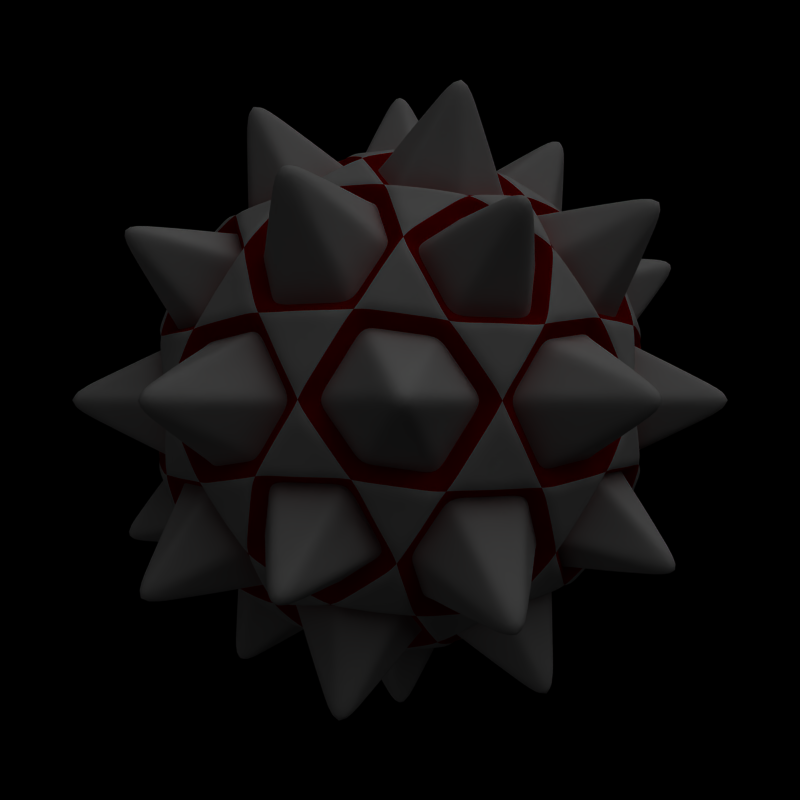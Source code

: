 # Source: Enemy3.blend  (saved by Blender 2.49.2; exported with 4.5.12 LTS)
import bpy
from mathutils import Matrix  # noqa: F401  (used for matrix-valued properties, if any)

bpy.ops.wm.read_factory_settings(use_empty=True)
scene = bpy.context.scene
scene.name = 'Scene'

# ---- collections
col_collection_1 = bpy.data.collections.new('Collection 1'); scene.collection.children.link(col_collection_1)
col_collection_2 = bpy.data.collections.new('Collection 2'); scene.collection.children.link(col_collection_2)

# ---- materials (node trees are filled in below, after node groups)
mat_material_002 = bpy.data.materials.new('Material.002')
mat_material_002.alpha_threshold = 0.0
mat_material_002.diffuse_color = (0.5562, 0.0, 0.0, 1.0)
mat_material_002.roughness = 0.5
mat_material_002.line_color = (0.0, 0.0, 0.0, 1.0)
mat_material = bpy.data.materials.new('Material')
mat_material.alpha_threshold = 0.0
mat_material.roughness = 0.5
mat_material.line_color = (0.0, 0.0, 0.0, 1.0)
mat_material_001 = bpy.data.materials.new('Material.001')
mat_material_001.alpha_threshold = 0.0
mat_material_001.roughness = 0.5
mat_material_001.line_color = (0.0, 0.0, 0.0, 1.0)

# ---- material node trees

# ---- world
world_world = bpy.data.worlds.new('World'); scene.world = world_world
world_world.color = (0.0, 0.0, 0.0)
world_world.use_sun_shadow = False
world_world.sun_shadow_jitter_overblur = 0.0
world_world.cycles.sampling_method = 'MANUAL'
world_world.cycles.sample_map_resolution = 256

# ---- cameras
cam_camera = bpy.data.cameras.new('Camera')
cam_camera.passepartout_alpha = 0.2
cam_camera.clip_end = 100.0
cam_camera.lens = 35.0
cam_camera.ortho_scale = 7.314
cam_camera.show_passepartout = False
cam_camera.show_safe_areas = True
cam_camera.dof.focus_distance = 0.0
cam_camera.dof.aperture_fstop = 128.0

# ---- lights
light_lamp_001 = bpy.data.lights.new('Lamp.001', 'SUN')
light_lamp_001.transmission_factor = 0.0
light_lamp_001.angle = 1.571
light_lamp_001.energy = 0.2
light_lamp_001.shadow_buffer_clip_start = 0.5
light_lamp_001.shadow_soft_size = 1.0
light_lamp_001.shadow_cascade_max_distance = 1000.0
light_lamp_001.cycles.use_multiple_importance_sampling = False
light_lamp = bpy.data.lights.new('Lamp', 'SUN')
light_lamp.transmission_factor = 0.0
light_lamp.angle = 1.571
light_lamp.energy = 0.2
light_lamp.shadow_buffer_clip_start = 0.5
light_lamp.shadow_soft_size = 1.0
light_lamp.shadow_cascade_max_distance = 1000.0
light_lamp.cycles.use_multiple_importance_sampling = False
light_spot = bpy.data.lights.new('Spot', 'SUN')
light_spot.transmission_factor = 0.0
light_spot.cutoff_distance = 30.0
light_spot.angle = 1.571
light_spot.energy = 1.0
light_spot.shadow_buffer_clip_start = 1.001
light_spot.shadow_soft_size = 1.0
light_spot.shadow_cascade_max_distance = 1000.0
light_spot.cycles.use_multiple_importance_sampling = False

# ---- meshes
me_sphere_001 = bpy.data.meshes.new('Sphere.001')
me_sphere_001.from_pydata([(5.896e-11, 2.845e-08, -1.26), (0.9117, -0.6624, -0.5635), (-0.3482, -1.072, -0.5635), (-1.127, 2.845e-08, -0.5635), (-0.3482, 1.072, -0.5635), (0.9117, 0.6624, -0.5635), (0.3482, -1.072, 0.5635), (-0.9117, -0.6624, 0.5635), (-0.9117, 0.6624, 0.5635), (0.3482, 1.072, 0.5635), (1.127, 2.845e-08, 0.5635), (5.896e-11, 2.845e-08, 1.26), (0.5359, -0.3894, -1.072), (-0.2047, -0.63, -1.072), (0.3312, -1.019, -0.6624), (0.5359, 0.3894, -1.072), (1.072, 2.845e-08, -0.6624), (-0.6624, 2.845e-08, -1.072), (-0.8671, -0.63, -0.6624), (-0.2047, 0.63, -1.072), (-0.8671, 0.63, -0.6624), (0.3312, 1.019, -0.6624), (1.198, 0.3894, 5.24e-09), (1.198, -0.3894, 5.24e-09), (0.7406, -1.019, 5.24e-09), (-1.712e-09, -1.26, 5.24e-09), (-0.7406, -1.019, 5.24e-09), (-1.198, -0.3894, 5.24e-09), (-1.198, 0.3894, 5.24e-09), (-0.7406, 1.019, 5.24e-09), (1.829e-09, 1.26, 5.24e-09), (0.7406, 1.019, 5.24e-09), (0.8671, -0.63, 0.6624), (-0.3312, -1.019, 0.6624), (-1.072, 2.845e-08, 0.6624), (-0.3312, 1.019, 0.6624), (0.8671, 0.63, 0.6624), (0.6624, 2.845e-08, 1.072), (0.2047, -0.63, 1.072), (-0.5359, -0.3894, 1.072), (-0.5359, 0.3894, 1.072), (0.2047, 0.63, 1.072), (0.1914, -0.1391, -0.8328), (0.517, -0.3756, -0.584), (-0.07311, -0.225, -0.8328), (-0.1975, -0.6078, -0.584), (0.4439, -0.6006, -0.4378), (-0.006082, -0.7468, -0.4378), (0.1914, 0.1391, -0.8328), (0.517, 0.3756, -0.584), (0.7084, -0.2366, -0.4378), (0.7084, 0.2366, -0.4378), (-0.2366, 2.845e-08, -0.8328), (-0.6391, 2.845e-08, -0.584), (-0.4341, -0.6078, -0.4378), (-0.7122, -0.225, -0.4378), (-0.07311, 0.225, -0.8328), (-0.1975, 0.6078, -0.584), (-0.7122, 0.225, -0.4378), (-0.4341, 0.6078, -0.4378), (0.4439, 0.6006, -0.4378), (-0.006082, 0.7468, -0.4378), (0.7536, 0.3756, -0.2012), (0.8305, 0.1391, 0.2012), (0.7536, -0.3756, -0.2012), (0.8305, -0.1391, 0.2012), (0.5901, -0.6006, -0.2012), (0.3889, -0.7468, 0.2012), (-0.1244, -0.8328, -0.2012), (0.1244, -0.8328, 0.2012), (-0.3889, -0.7468, -0.2012), (-0.5901, -0.6006, 0.2012), (-0.8305, -0.1391, -0.2012), (-0.7536, -0.3756, 0.2012), (-0.8305, 0.1391, -0.2012), (-0.7536, 0.3756, 0.2012), (-0.3889, 0.7468, -0.2012), (-0.5901, 0.6006, 0.2012), (0.1244, 0.8328, 0.2012), (-0.1244, 0.8328, -0.2012), (0.3889, 0.7468, 0.2012), (0.5901, 0.6006, -0.2012), (0.4341, -0.6078, 0.4378), (0.7122, -0.225, 0.4378), (-0.4439, -0.6006, 0.4378), (0.006082, -0.7468, 0.4378), (-0.7084, 0.2366, 0.4378), (-0.7084, -0.2366, 0.4378), (0.006082, 0.7468, 0.4378), (-0.4439, 0.6006, 0.4378), (0.4341, 0.6078, 0.4378), (0.7122, 0.225, 0.4378), (0.2366, 2.845e-08, 0.8328), (0.6391, 2.845e-08, 0.584), (0.07311, -0.225, 0.8328), (0.1975, -0.6078, 0.584), (-0.1914, -0.1391, 0.8328), (-0.517, -0.3756, 0.584), (-0.517, 0.3756, 0.584), (-0.1914, 0.1391, 0.8328), (0.1975, 0.6078, 0.584), (0.07311, 0.225, 0.8328), (0.3097, -0.5031, -0.6194), (0.1183, -0.3641, -0.7656), (0.04519, -0.5891, -0.6194), (0.5742, -0.1391, -0.6194), (0.3828, 2.845e-08, -0.7656), (0.5742, 0.1391, -0.6194), (-0.3828, -0.45, -0.6194), (-0.3097, -0.225, -0.7656), (-0.5463, -0.225, -0.6194), (-0.5463, 0.225, -0.6194), (-0.3097, 0.225, -0.7656), (-0.3828, 0.45, -0.6194), (0.04519, 0.5891, -0.6194), (0.1183, 0.3641, -0.7656), (0.3097, 0.5031, -0.6194), (0.8108, -0.1391, -0.2366), (0.8108, 0.1391, -0.2366), (0.856, 2.845e-08, 5.24e-09), (0.1183, -0.8141, -0.2366), (0.3828, -0.7281, -0.2366), (0.2645, -0.8141, 5.24e-09), (-0.7377, -0.3641, -0.2366), (-0.5742, -0.5891, -0.2366), (-0.6925, -0.5031, 5.24e-09), (-0.5742, 0.5891, -0.2366), (-0.7377, 0.3641, -0.2366), (-0.6925, 0.5031, 5.24e-09), (0.3828, 0.7281, -0.2366), (0.1183, 0.8141, -0.2366), (0.2645, 0.8141, 5.24e-09), (0.7377, -0.3641, 0.2366), (0.6925, -0.5031, 5.24e-09), (0.5742, -0.5891, 0.2366), (-0.1183, -0.8141, 0.2366), (-0.2645, -0.8141, 5.24e-09), (-0.3828, -0.7281, 0.2366), (-0.8108, -0.1391, 0.2366), (-0.856, 2.845e-08, 5.24e-09), (-0.8108, 0.1391, 0.2366), (-0.3828, 0.7281, 0.2366), (-0.2645, 0.8141, 5.24e-09), (-0.1183, 0.8141, 0.2366), (0.5742, 0.5891, 0.2366), (0.6925, 0.5031, 5.24e-09), (0.7377, 0.3641, 0.2366), (0.3828, -0.45, 0.6194), (0.5463, -0.225, 0.6194), (0.3097, -0.225, 0.7656), (-0.3097, -0.5031, 0.6194), (-0.04519, -0.5891, 0.6194), (-0.1183, -0.3641, 0.7656), (-0.5742, 0.1391, 0.6194), (-0.5742, -0.1391, 0.6194), (-0.3828, 2.845e-08, 0.7656), (-0.04519, 0.5891, 0.6194), (-0.3097, 0.5031, 0.6194), (-0.1183, 0.3641, 0.7656), (0.5463, 0.225, 0.6194), (0.3828, 0.45, 0.6194), (0.3097, 0.225, 0.7656), (0.0, 0.0, -0.7), (0.5065, -0.368, -0.3131), (-0.1935, -0.5954, -0.3131), (-0.6261, 0.0, -0.3131), (-0.1935, 0.5954, -0.3131), (0.5065, 0.368, -0.3131), (0.1935, -0.5954, 0.3131), (-0.5065, -0.368, 0.3131), (-0.5065, 0.368, 0.3131), (0.1935, 0.5954, 0.3131), (0.6261, 0.0, 0.3131), (0.0, 0.0, 0.7), (0.2977, -0.2163, -0.5955), (-0.1137, -0.35, -0.5955), (0.184, -0.5663, -0.368), (0.2977, 0.2163, -0.5955), (0.5955, 0.0, -0.368), (-0.368, 0.0, -0.5955), (-0.4817, -0.35, -0.368), (-0.1137, 0.35, -0.5955), (-0.4817, 0.35, -0.368), (0.184, 0.5663, -0.368), (0.6657, 0.2163, 0.0), (0.6657, -0.2163, 0.0), (0.4114, -0.5663, 0.0), (0.0, -0.7, 0.0), (-0.4114, -0.5663, 0.0), (-0.6657, -0.2163, 0.0), (-0.6657, 0.2163, 0.0), (-0.4114, 0.5663, 0.0), (0.0, 0.7, 0.0), (0.4114, 0.5663, 0.0), (0.4817, -0.35, 0.368), (-0.184, -0.5663, 0.368), (-0.5955, 0.0, 0.368), (-0.184, 0.5663, 0.368), (0.4817, 0.35, 0.368), (0.368, 0.0, 0.5955), (0.1137, -0.35, 0.5955), (-0.2977, -0.2163, 0.5955), (-0.2977, 0.2163, 0.5955), (0.1137, 0.35, 0.5955), (0.2127, -0.1545, -0.9253), (0.5745, -0.4174, -0.6489), (-0.08123, -0.25, -0.9253), (-0.2194, -0.6753, -0.6489), (0.4932, -0.6674, -0.4865), (-0.006758, -0.8298, -0.4865), (0.2127, 0.1545, -0.9253), (0.5745, 0.4174, -0.6489), (0.7871, -0.2629, -0.4865), (0.7871, 0.2629, -0.4865), (-0.2629, 0.0, -0.9253), (-0.7101, 0.0, -0.6489), (-0.4823, -0.6753, -0.4865), (-0.7913, -0.25, -0.4865), (-0.08123, 0.25, -0.9253), (-0.2194, 0.6753, -0.6489), (-0.7913, 0.25, -0.4865), (-0.4823, 0.6753, -0.4865), (0.4932, 0.6674, -0.4865), (-0.006758, 0.8298, -0.4865), (0.8373, 0.4174, -0.2236), (0.9227, 0.1545, 0.2236), (0.8373, -0.4174, -0.2236), (0.9227, -0.1545, 0.2236), (0.6557, -0.6674, -0.2236), (0.4321, -0.8298, 0.2236), (-0.1382, -0.9253, -0.2236), (0.1382, -0.9253, 0.2236), (-0.4321, -0.8298, -0.2236), (-0.6557, -0.6674, 0.2236), (-0.9227, -0.1545, -0.2236), (-0.8373, -0.4174, 0.2236), (-0.9227, 0.1545, -0.2236), (-0.8373, 0.4174, 0.2236), (-0.4321, 0.8298, -0.2236), (-0.6557, 0.6674, 0.2236), (0.1382, 0.9253, 0.2236), (-0.1382, 0.9253, -0.2236), (0.4321, 0.8298, 0.2236), (0.6557, 0.6674, -0.2236), (0.4823, -0.6753, 0.4865), (0.7913, -0.25, 0.4865), (-0.4932, -0.6674, 0.4865), (0.006758, -0.8298, 0.4865), (-0.7871, 0.2629, 0.4865), (-0.7871, -0.2629, 0.4865), (0.006758, 0.8298, 0.4865), (-0.4932, 0.6674, 0.4865), (0.4823, 0.6753, 0.4865), (0.7913, 0.25, 0.4865), (0.2629, 0.0, 0.9253), (0.7101, 0.0, 0.6489), (0.08123, -0.25, 0.9253), (0.2194, -0.6753, 0.6489), (-0.2127, -0.1545, 0.9253), (-0.5745, -0.4174, 0.6489), (-0.5745, 0.4174, 0.6489), (-0.2127, 0.1545, 0.9253), (0.2194, 0.6753, 0.6489), (0.08123, 0.25, 0.9253), (0.3441, -0.559, -0.6882), (0.1314, -0.4045, -0.8507), (0.05021, -0.6545, -0.6882), (0.638, -0.1545, -0.6882), (0.4253, 0.0, -0.8507), (0.638, 0.1545, -0.6882), (-0.4253, -0.5, -0.6882), (-0.3441, -0.25, -0.8507), (-0.607, -0.25, -0.6882), (-0.607, 0.25, -0.6882), (-0.3441, 0.25, -0.8507), (-0.4253, 0.5, -0.6882), (0.05021, 0.6545, -0.6882), (0.1314, 0.4045, -0.8507), (0.3441, 0.559, -0.6882), (0.9009, -0.1545, -0.2629), (0.9009, 0.1545, -0.2629), (0.9511, 0.0, 0.0), (0.1314, -0.9045, -0.2629), (0.4253, -0.809, -0.2629), (0.2939, -0.9045, 0.0), (-0.8196, -0.4045, -0.2629), (-0.638, -0.6545, -0.2629), (-0.7694, -0.559, 0.0), (-0.638, 0.6545, -0.2629), (-0.8196, 0.4045, -0.2629), (-0.7694, 0.559, 0.0), (0.4253, 0.809, -0.2629), (0.1314, 0.9045, -0.2629), (0.2939, 0.9045, 0.0), (0.8196, -0.4045, 0.2629), (0.7694, -0.559, 0.0), (0.638, -0.6545, 0.2629), (-0.1314, -0.9045, 0.2629), (-0.2939, -0.9045, 0.0), (-0.4253, -0.809, 0.2629), (-0.9009, -0.1545, 0.2629), (-0.9511, 0.0, 0.0), (-0.9009, 0.1545, 0.2629), (-0.4253, 0.809, 0.2629), (-0.2939, 0.9045, 0.0), (-0.1314, 0.9045, 0.2629), (0.638, 0.6545, 0.2629), (0.7694, 0.559, 0.0), (0.8196, 0.4045, 0.2629), (0.4253, -0.5, 0.6882), (0.607, -0.25, 0.6882), (0.3441, -0.25, 0.8507), (-0.3441, -0.559, 0.6882), (-0.05021, -0.6545, 0.6882), (-0.1314, -0.4045, 0.8507), (-0.638, 0.1545, 0.6882), (-0.638, -0.1545, 0.6882), (-0.4253, 0.0, 0.8507), (-0.05021, 0.6545, 0.6882), (-0.3441, 0.559, 0.6882), (-0.1314, 0.4045, 0.8507), (0.607, 0.25, 0.6882), (0.4253, 0.5, 0.6882), (0.3441, 0.25, 0.8507)], [], [(46, 14, 102), (102, 43, 46), (1, 46, 43), (43, 102, 12), (103, 12, 102), (102, 104, 103), (13, 103, 104), (104, 102, 14), (47, 2, 45), (45, 104, 47), (14, 47, 104), (104, 45, 13), (103, 13, 44), (44, 42, 103), (12, 103, 42), (44, 0, 42), (105, 16, 50), (50, 43, 105), (12, 105, 43), (43, 50, 1), (105, 12, 106), (106, 107, 105), (16, 105, 107), (107, 106, 15), (49, 5, 51), (51, 107, 49), (15, 49, 107), (107, 51, 16), (106, 12, 42), (42, 48, 106), (15, 106, 48), (42, 0, 48), (54, 18, 108), (108, 45, 54), (2, 54, 45), (45, 108, 13), (109, 13, 108), (108, 110, 109), (17, 109, 110), (110, 108, 18), (55, 3, 53), (53, 110, 55), (18, 55, 110), (110, 53, 17), (109, 17, 52), (52, 44, 109), (13, 109, 44), (52, 0, 44), (58, 20, 111), (111, 53, 58), (3, 58, 53), (53, 111, 17), (112, 17, 111), (111, 113, 112), (19, 112, 113), (113, 111, 20), (59, 4, 57), (57, 113, 59), (20, 59, 113), (113, 57, 19), (112, 19, 56), (56, 52, 112), (17, 112, 52), (56, 0, 52), (61, 21, 114), (114, 57, 61), (4, 61, 57), (57, 114, 19), (115, 19, 114), (114, 116, 115), (15, 115, 116), (116, 114, 21), (60, 5, 49), (49, 116, 60), (21, 60, 116), (116, 49, 15), (115, 15, 48), (48, 56, 115), (19, 115, 56), (48, 0, 56), (117, 23, 64), (64, 50, 117), (16, 117, 50), (50, 64, 1), (117, 16, 118), (118, 119, 117), (23, 117, 119), (119, 118, 22), (63, 10, 65), (65, 119, 63), (22, 63, 119), (119, 65, 23), (62, 22, 118), (118, 51, 62), (5, 62, 51), (51, 118, 16), (120, 25, 68), (68, 47, 120), (14, 120, 47), (47, 68, 2), (120, 14, 121), (121, 122, 120), (25, 120, 122), (122, 121, 24), (67, 6, 69), (69, 122, 67), (24, 67, 122), (122, 69, 25), (66, 24, 121), (121, 46, 66), (1, 66, 46), (46, 121, 14), (123, 27, 72), (72, 55, 123), (18, 123, 55), (55, 72, 3), (123, 18, 124), (124, 125, 123), (27, 123, 125), (125, 124, 26), (71, 7, 73), (73, 125, 71), (26, 71, 125), (125, 73, 27), (70, 26, 124), (124, 54, 70), (2, 70, 54), (54, 124, 18), (126, 29, 76), (76, 59, 126), (20, 126, 59), (59, 76, 4), (126, 20, 127), (127, 128, 126), (29, 126, 128), (128, 127, 28), (75, 8, 77), (77, 128, 75), (28, 75, 128), (128, 77, 29), (74, 28, 127), (127, 58, 74), (3, 74, 58), (58, 127, 20), (129, 31, 81), (81, 60, 129), (21, 129, 60), (60, 81, 5), (129, 21, 130), (130, 131, 129), (31, 129, 131), (131, 130, 30), (78, 9, 80), (80, 131, 78), (30, 78, 131), (131, 80, 31), (79, 30, 130), (130, 61, 79), (4, 79, 61), (61, 130, 21), (83, 32, 132), (132, 65, 83), (10, 83, 65), (65, 132, 23), (133, 23, 132), (132, 134, 133), (24, 133, 134), (134, 132, 32), (82, 6, 67), (67, 134, 82), (32, 82, 134), (134, 67, 24), (133, 24, 66), (66, 64, 133), (23, 133, 64), (64, 66, 1), (85, 33, 135), (135, 69, 85), (6, 85, 69), (69, 135, 25), (136, 25, 135), (135, 137, 136), (26, 136, 137), (137, 135, 33), (84, 7, 71), (71, 137, 84), (33, 84, 137), (137, 71, 26), (136, 26, 70), (70, 68, 136), (25, 136, 68), (68, 70, 2), (87, 34, 138), (138, 73, 87), (7, 87, 73), (73, 138, 27), (139, 27, 138), (138, 140, 139), (28, 139, 140), (140, 138, 34), (86, 8, 75), (75, 140, 86), (34, 86, 140), (140, 75, 28), (139, 28, 74), (74, 72, 139), (27, 139, 72), (72, 74, 3), (89, 35, 141), (141, 77, 89), (8, 89, 77), (77, 141, 29), (142, 29, 141), (141, 143, 142), (30, 142, 143), (143, 141, 35), (88, 9, 78), (78, 143, 88), (35, 88, 143), (143, 78, 30), (142, 30, 79), (79, 76, 142), (29, 142, 76), (76, 79, 4), (90, 36, 144), (144, 80, 90), (9, 90, 80), (80, 144, 31), (145, 31, 144), (144, 146, 145), (22, 145, 146), (146, 144, 36), (91, 10, 63), (63, 146, 91), (36, 91, 146), (146, 63, 22), (145, 22, 62), (62, 81, 145), (31, 145, 81), (81, 62, 5), (147, 38, 95), (95, 82, 147), (32, 147, 82), (82, 95, 6), (147, 32, 148), (148, 149, 147), (38, 147, 149), (149, 148, 37), (92, 11, 94), (94, 149, 92), (37, 92, 149), (149, 94, 38), (93, 37, 148), (148, 83, 93), (10, 93, 83), (83, 148, 32), (150, 39, 97), (97, 84, 150), (33, 150, 84), (84, 97, 7), (150, 33, 151), (151, 152, 150), (39, 150, 152), (152, 151, 38), (94, 11, 96), (96, 152, 94), (38, 94, 152), (152, 96, 39), (95, 38, 151), (151, 85, 95), (6, 95, 85), (85, 151, 33), (153, 40, 98), (98, 86, 153), (34, 153, 86), (86, 98, 8), (153, 34, 154), (154, 155, 153), (40, 153, 155), (155, 154, 39), (96, 11, 99), (99, 155, 96), (39, 96, 155), (155, 99, 40), (97, 39, 154), (154, 87, 97), (7, 97, 87), (87, 154, 34), (156, 41, 100), (100, 88, 156), (35, 156, 88), (88, 100, 9), (156, 35, 157), (157, 158, 156), (41, 156, 158), (158, 157, 40), (99, 11, 101), (101, 158, 99), (40, 99, 158), (158, 101, 41), (98, 40, 157), (157, 89, 98), (8, 98, 89), (89, 157, 35), (159, 37, 93), (93, 91, 159), (36, 159, 91), (91, 93, 10), (159, 36, 160), (160, 161, 159), (37, 159, 161), (161, 160, 41), (101, 11, 92), (92, 161, 101), (41, 101, 161), (161, 92, 37), (100, 41, 160), (160, 90, 100), (9, 100, 90), (90, 160, 36), (208, 176, 264), (264, 205, 208), (163, 208, 205), (205, 264, 174), (265, 174, 264), (264, 266, 265), (175, 265, 266), (266, 264, 176), (209, 164, 207), (207, 266, 209), (176, 209, 266), (266, 207, 175), (265, 175, 206), (206, 204, 265), (174, 265, 204), (206, 162, 204), (267, 178, 212), (212, 205, 267), (174, 267, 205), (205, 212, 163), (267, 174, 268), (268, 269, 267), (178, 267, 269), (269, 268, 177), (211, 167, 213), (213, 269, 211), (177, 211, 269), (269, 213, 178), (268, 174, 204), (204, 210, 268), (177, 268, 210), (204, 162, 210), (216, 180, 270), (270, 207, 216), (164, 216, 207), (207, 270, 175), (271, 175, 270), (270, 272, 271), (179, 271, 272), (272, 270, 180), (217, 165, 215), (215, 272, 217), (180, 217, 272), (272, 215, 179), (271, 179, 214), (214, 206, 271), (175, 271, 206), (214, 162, 206), (220, 182, 273), (273, 215, 220), (165, 220, 215), (215, 273, 179), (274, 179, 273), (273, 275, 274), (181, 274, 275), (275, 273, 182), (221, 166, 219), (219, 275, 221), (182, 221, 275), (275, 219, 181), (274, 181, 218), (218, 214, 274), (179, 274, 214), (218, 162, 214), (223, 183, 276), (276, 219, 223), (166, 223, 219), (219, 276, 181), (277, 181, 276), (276, 278, 277), (177, 277, 278), (278, 276, 183), (222, 167, 211), (211, 278, 222), (183, 222, 278), (278, 211, 177), (277, 177, 210), (210, 218, 277), (181, 277, 218), (210, 162, 218), (279, 185, 226), (226, 212, 279), (178, 279, 212), (212, 226, 163), (279, 178, 280), (280, 281, 279), (185, 279, 281), (281, 280, 184), (225, 172, 227), (227, 281, 225), (184, 225, 281), (281, 227, 185), (224, 184, 280), (280, 213, 224), (167, 224, 213), (213, 280, 178), (282, 187, 230), (230, 209, 282), (176, 282, 209), (209, 230, 164), (282, 176, 283), (283, 284, 282), (187, 282, 284), (284, 283, 186), (229, 168, 231), (231, 284, 229), (186, 229, 284), (284, 231, 187), (228, 186, 283), (283, 208, 228), (163, 228, 208), (208, 283, 176), (285, 189, 234), (234, 217, 285), (180, 285, 217), (217, 234, 165), (285, 180, 286), (286, 287, 285), (189, 285, 287), (287, 286, 188), (233, 169, 235), (235, 287, 233), (188, 233, 287), (287, 235, 189), (232, 188, 286), (286, 216, 232), (164, 232, 216), (216, 286, 180), (288, 191, 238), (238, 221, 288), (182, 288, 221), (221, 238, 166), (288, 182, 289), (289, 290, 288), (191, 288, 290), (290, 289, 190), (237, 170, 239), (239, 290, 237), (190, 237, 290), (290, 239, 191), (236, 190, 289), (289, 220, 236), (165, 236, 220), (220, 289, 182), (291, 193, 243), (243, 222, 291), (183, 291, 222), (222, 243, 167), (291, 183, 292), (292, 293, 291), (193, 291, 293), (293, 292, 192), (240, 171, 242), (242, 293, 240), (192, 240, 293), (293, 242, 193), (241, 192, 292), (292, 223, 241), (166, 241, 223), (223, 292, 183), (245, 194, 294), (294, 227, 245), (172, 245, 227), (227, 294, 185), (295, 185, 294), (294, 296, 295), (186, 295, 296), (296, 294, 194), (244, 168, 229), (229, 296, 244), (194, 244, 296), (296, 229, 186), (295, 186, 228), (228, 226, 295), (185, 295, 226), (226, 228, 163), (247, 195, 297), (297, 231, 247), (168, 247, 231), (231, 297, 187), (298, 187, 297), (297, 299, 298), (188, 298, 299), (299, 297, 195), (246, 169, 233), (233, 299, 246), (195, 246, 299), (299, 233, 188), (298, 188, 232), (232, 230, 298), (187, 298, 230), (230, 232, 164), (249, 196, 300), (300, 235, 249), (169, 249, 235), (235, 300, 189), (301, 189, 300), (300, 302, 301), (190, 301, 302), (302, 300, 196), (248, 170, 237), (237, 302, 248), (196, 248, 302), (302, 237, 190), (301, 190, 236), (236, 234, 301), (189, 301, 234), (234, 236, 165), (251, 197, 303), (303, 239, 251), (170, 251, 239), (239, 303, 191), (304, 191, 303), (303, 305, 304), (192, 304, 305), (305, 303, 197), (250, 171, 240), (240, 305, 250), (197, 250, 305), (305, 240, 192), (304, 192, 241), (241, 238, 304), (191, 304, 238), (238, 241, 166), (252, 198, 306), (306, 242, 252), (171, 252, 242), (242, 306, 193), (307, 193, 306), (306, 308, 307), (184, 307, 308), (308, 306, 198), (253, 172, 225), (225, 308, 253), (198, 253, 308), (308, 225, 184), (307, 184, 224), (224, 243, 307), (193, 307, 243), (243, 224, 167), (309, 200, 257), (257, 244, 309), (194, 309, 244), (244, 257, 168), (309, 194, 310), (310, 311, 309), (200, 309, 311), (311, 310, 199), (254, 173, 256), (256, 311, 254), (199, 254, 311), (311, 256, 200), (255, 199, 310), (310, 245, 255), (172, 255, 245), (245, 310, 194), (312, 201, 259), (259, 246, 312), (195, 312, 246), (246, 259, 169), (312, 195, 313), (313, 314, 312), (201, 312, 314), (314, 313, 200), (256, 173, 258), (258, 314, 256), (200, 256, 314), (314, 258, 201), (257, 200, 313), (313, 247, 257), (168, 257, 247), (247, 313, 195), (315, 202, 260), (260, 248, 315), (196, 315, 248), (248, 260, 170), (315, 196, 316), (316, 317, 315), (202, 315, 317), (317, 316, 201), (258, 173, 261), (261, 317, 258), (201, 258, 317), (317, 261, 202), (259, 201, 316), (316, 249, 259), (169, 259, 249), (249, 316, 196), (318, 203, 262), (262, 250, 318), (197, 318, 250), (250, 262, 171), (318, 197, 319), (319, 320, 318), (203, 318, 320), (320, 319, 202), (261, 173, 263), (263, 320, 261), (202, 261, 320), (320, 263, 203), (260, 202, 319), (319, 251, 260), (170, 260, 251), (251, 319, 197), (321, 199, 255), (255, 253, 321), (198, 321, 253), (253, 255, 172), (321, 198, 322), (322, 323, 321), (199, 321, 323), (323, 322, 203), (263, 173, 254), (254, 323, 263), (203, 263, 323), (323, 254, 199), (262, 203, 322), (322, 252, 262), (171, 262, 252), (252, 322, 198)])
me_sphere_001.polygons.foreach_set('use_smooth', [True] * 640)
me_sphere_001.polygons.foreach_set('material_index', [2, 0, 2, 2, 2, 0, 2, 2, 2, 0, 2, 2, 2, 0, 2, 2, 2, 0, 2, 2, 2, 0, 2, 2, 2, 0, 2, 2, 2, 0, 2, 2, 2, 0, 2, 2, 2, 0, 2, 2, 2, 0, 2, 2, 2, 0, 2, 2, 2, 0, 2, 2, 2, 0, 2, 2, 2, 0, 2, 2, 2, 0, 2, 2, 2, 0, 2, 2, 2, 0, 2, 2, 2, 0, 2, 2, 2, 0, 2, 2, 2, 0, 2, 2, 2, 0, 2, 2, 2, 0, 2, 2, 2, 0, 2, 2, 2, 0, 2, 2, 2, 0, 2, 2, 2, 0, 2, 2, 2, 0, 2, 2, 2, 0, 2, 2, 2, 0, 2, 2, 2, 0, 2, 2, 2, 0, 2, 2, 2, 0, 2, 2, 2, 0, 2, 2, 2, 0, 2, 2, 2, 0, 2, 2, 2, 0, 2, 2, 2, 0, 2, 2, 2, 0, 2, 2, 2, 0, 2, 2, 2, 0, 2, 2, 2, 0, 2, 2, 2, 0, 2, 2, 2, 0, 2, 2, 2, 0, 2, 2, 2, 0, 2, 2, 2, 0, 2, 2, 2, 0, 2, 2, 2, 0, 2, 2, 2, 0, 2, 2, 2, 0, 2, 2, 2, 0, 2, 2, 2, 0, 2, 2, 2, 0, 2, 2, 2, 0, 2, 2, 2, 0, 2, 2, 2, 0, 2, 2, 2, 0, 2, 2, 2, 0, 2, 2, 2, 0, 2, 2, 2, 0, 2, 2, 2, 0, 2, 2, 2, 0, 2, 2, 2, 0, 2, 2, 2, 0, 2, 2, 2, 0, 2, 2, 2, 0, 2, 2, 2, 0, 2, 2, 2, 0, 2, 2, 2, 0, 2, 2, 2, 0, 2, 2, 2, 0, 2, 2, 2, 0, 2, 2, 2, 0, 2, 2, 2, 0, 2, 2, 2, 0, 2, 2, 2, 0, 2, 2, 2, 0, 2, 2, 2, 0, 2, 2, 2, 0, 2, 2, 0, 1, 0, 0, 0, 1, 0, 0, 0, 1, 0, 0, 0, 1, 0, 0, 0, 1, 0, 0, 0, 1, 0, 0, 0, 1, 0, 0, 0, 1, 0, 0, 0, 1, 0, 0, 0, 1, 0, 0, 0, 1, 0, 0, 0, 1, 0, 0, 0, 1, 0, 0, 0, 1, 0, 0, 0, 1, 0, 0, 0, 1, 0, 0, 0, 1, 0, 0, 0, 1, 0, 0, 0, 1, 0, 0, 0, 1, 0, 0, 0, 1, 0, 0, 0, 1, 0, 0, 0, 1, 0, 0, 0, 1, 0, 0, 0, 1, 0, 0, 0, 1, 0, 0, 0, 1, 0, 0, 0, 1, 0, 0, 0, 1, 0, 0, 0, 1, 0, 0, 0, 1, 0, 0, 0, 1, 0, 0, 0, 1, 0, 0, 0, 1, 0, 0, 0, 1, 0, 0, 0, 1, 0, 0, 0, 1, 0, 0, 0, 1, 0, 0, 0, 1, 0, 0, 0, 1, 0, 0, 0, 1, 0, 0, 0, 1, 0, 0, 0, 1, 0, 0, 0, 1, 0, 0, 0, 1, 0, 0, 0, 1, 0, 0, 0, 1, 0, 0, 0, 1, 0, 0, 0, 1, 0, 0, 0, 1, 0, 0, 0, 1, 0, 0, 0, 1, 0, 0, 0, 1, 0, 0, 0, 1, 0, 0, 0, 1, 0, 0, 0, 1, 0, 0, 0, 1, 0, 0, 0, 1, 0, 0, 0, 1, 0, 0, 0, 1, 0, 0, 0, 1, 0, 0, 0, 1, 0, 0, 0, 1, 0, 0, 0, 1, 0, 0, 0, 1, 0, 0, 0, 1, 0, 0, 0, 1, 0, 0, 0, 1, 0, 0, 0, 1, 0, 0, 0, 1, 0, 0, 0, 1, 0, 0, 0, 1, 0, 0, 0, 1, 0, 0, 0, 1, 0, 0, 0, 1, 0, 0, 0, 1, 0, 0, 0, 1, 0, 0, 0, 1, 0, 0, 0, 1, 0, 0, 0, 1, 0, 0])
me_sphere_001.materials.append(mat_material_002)
me_sphere_001.materials.append(mat_material)
me_sphere_001.materials.append(mat_material_001)
me_sphere_001.use_remesh_preserve_volume = False
me_sphere_001.use_remesh_preserve_attributes = False
me_sphere_001.use_mirror_vertex_groups = False
me_sphere_001.update()

# ---- objects
ob_lamp_002 = bpy.data.objects.new('Lamp.002', light_lamp_001)
ob_lamp_001 = bpy.data.objects.new('Lamp.001', light_lamp)
ob_lamp = bpy.data.objects.new('Lamp', light_spot)
ob_camera = bpy.data.objects.new('Camera', cam_camera)
ob_sphere = bpy.data.objects.new('Sphere', me_sphere_001)

# ---- transforms, parenting, visibility, modifiers, constraints
ob_lamp_002.location = (-35.9, -15.27, 35.15)
ob_lamp_002.rotation_euler = (0.6916, 0.7713, -1.711)
ob_lamp_002.scale = (3.104, 3.104, 3.104)
ob_lamp_002.lock_rotations_4d = False
ob_lamp_002.empty_display_type = 'ARROWS'
ob_lamp_002.lineart.crease_threshold = 0.0
ob_lamp_001.location = (-30.92, -15.27, -41.57)
ob_lamp_001.rotation_euler = (2.462, 1.395e-16, -0.7895)
ob_lamp_001.scale = (3.104, 3.104, 3.104)
ob_lamp_001.lock_rotations_4d = False
ob_lamp_001.empty_display_type = 'ARROWS'
ob_lamp_001.lineart.crease_threshold = 0.0
ob_lamp.location = (35.7, -10.1, 25.08)
ob_lamp.rotation_euler = (0.6503, 0.05522, 0.855)
ob_lamp.scale = (3.104, 3.104, 3.104)
ob_lamp.lock_rotations_4d = False
ob_lamp.empty_display_type = 'ARROWS'
ob_lamp.color = (0.0, 0.0, 0.0, 0.0)
ob_lamp.lineart.crease_threshold = 0.0
ob_camera.location = (0.215, -24.62, 6.753)
ob_camera.rotation_euler = (1.571, 2.22e-16, 2.22e-16)
ob_camera.scale = (3.104, 3.104, 3.104)
ob_camera.lock_rotations_4d = False
ob_camera.empty_display_type = 'ARROWS'
ob_camera.color = (0.0, 0.0, 0.0, 0.0)
ob_camera.display_type = 'WIRE'
ob_camera.lineart.crease_threshold = 0.0
ob_sphere.location = (0.215, 12.62, 6.753)
ob_sphere.scale = (12.07, 12.07, 12.07)
ob_sphere.lock_rotations_4d = False
ob_sphere.empty_display_type = 'ARROWS'
ob_sphere.lineart.crease_threshold = 0.0
_m = ob_sphere.modifiers.new('Subsurf.001', 'SUBSURF')
_m.uv_smooth = 'PRESERVE_CORNERS'
_m.quality = 2
_m.subdivision_type = 'SIMPLE'
_m.show_only_control_edges = False
_m = ob_sphere.modifiers.new('Subsurf', 'SUBSURF')
_m.uv_smooth = 'PRESERVE_CORNERS'
_m.quality = 2
_m.levels = 2
_m.show_only_control_edges = False
_m.use_creases = False

# ---- collection membership
col_collection_1.objects.link(ob_lamp_002)
col_collection_1.objects.link(ob_lamp_001)
col_collection_1.objects.link(ob_lamp)
col_collection_1.objects.link(ob_camera)
col_collection_2.objects.link(ob_sphere)

# ---- scene / render settings (as saved in the file)
scene.camera = ob_camera
scene.frame_start = 1; scene.frame_end = 8; scene.frame_set(1)
scene.render.engine = 'BLENDER_EEVEE_NEXT'
scene.render.image_settings.compression = 90
scene.render.resolution_x = 64
scene.render.resolution_y = 64
scene.render.resolution_percentage = 50
scene.render.pixel_aspect_x = 100.0
scene.render.pixel_aspect_y = 100.0
scene.render.fps = 25
scene.render.dither_intensity = 0.0
scene.render.use_compositing = False
scene.render.use_sequencer = False
scene.render.bake_margin = 2
scene.render.bake_bias = 0.0
scene.render.use_stamp_time = False
scene.render.use_stamp_date = False
scene.render.use_stamp_frame = False
scene.render.use_stamp_camera = False
scene.render.use_stamp_scene = False
scene.render.use_stamp_filename = False
scene.render.use_stamp_render_time = False
scene.render.stamp_font_size = 0
scene.cycles.use_denoising = False
scene.cycles.samples = 10
scene.cycles.sampling_pattern = 'TABULATED_SOBOL'
scene.cycles.light_sampling_threshold = 0.0
scene.cycles.use_adaptive_sampling = False
scene.cycles.use_light_tree = False
scene.cycles.blur_glossy = 0.0
scene.cycles.volume_bounces = 1
scene.cycles.pixel_filter_type = 'GAUSSIAN'
scene.cycles.sample_clamp_indirect = 0.0
scene.view_settings.view_transform = 'Raw'
bpy.context.view_layer.update()
